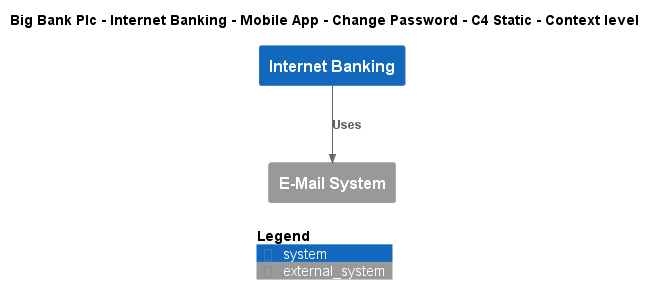

The diagram above was rendered by PlantUML. Its source (embedded in the PNG):
@startuml
!include ..\..\..\..\..\..\..\.c4s\C4_Context.puml

AddElementTag("c4interflow:lifecycle:new", $bgColor=green, $fontColor=#ffffff, $borderColor=green, $shadowing="False")
AddElementTag("c4interflow:lifecycle:changed", $bgColor=orange, $fontColor=#ffffff, $borderColor=orange, $shadowing="False")
AddElementTag("c4interflow:lifecycle:removed", $bgColor=red, $fontColor=#ffffff, $borderColor=red, $shadowing="False")

AddRelTag("c4interflow:lifecycle:new", $textColor=green, $lineColor=green)
AddRelTag("c4interflow:lifecycle:changed", $textColor=orange, $lineColor=orange)
AddRelTag("c4interflow:lifecycle:removed", $textColor=red, $lineColor=red)

SHOW_PERSON_PORTRAIT()
LAYOUT_TOP_DOWN()

skinparam linetype polyline

title Big Bank Plc - Internet Banking - Mobile App - Change Password - C4 Static - Context level

System(BigBankPlc.SoftwareSystems.InternetBanking, "Internet Banking", "")
System_Ext(BigBankPlc.SoftwareSystems.EMailSystem, "E-Mail System", "")

Rel(BigBankPlc.SoftwareSystems.InternetBanking, BigBankPlc.SoftwareSystems.EMailSystem, "Uses")


SHOW_LEGEND()
@enduml